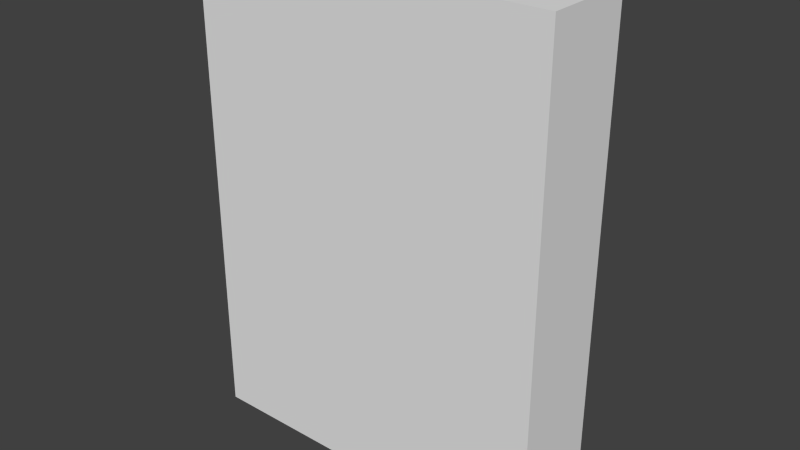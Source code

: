 # Source: chargerpad.blend  (saved by Blender 2.75.0; exported with 4.5.12 LTS)
import bpy
from mathutils import Matrix  # noqa: F401  (used for matrix-valued properties, if any)

bpy.ops.wm.read_factory_settings(use_empty=True)
scene = bpy.context.scene
scene.name = 'Scene'

# ---- collections
col_collection_1 = bpy.data.collections.new('Collection 1'); scene.collection.children.link(col_collection_1)

# ---- materials (node trees are filled in below, after node groups)
mat_material = bpy.data.materials.new('Material')
mat_material.alpha_threshold = 0.0
mat_material.use_transparent_shadow = False
mat_material.roughness = 0.5
mat_material.line_color = (0.0, 0.0, 0.0, 1.0)

# ---- material node trees

# ---- world
world_world = bpy.data.worlds.new('World'); scene.world = world_world
world_world.color = (0.05088, 0.05088, 0.05088)
world_world.use_sun_shadow = False
world_world.sun_shadow_jitter_overblur = 0.0
world_world.cycles.sampling_method = 'MANUAL'
world_world.cycles.sample_map_resolution = 256

# ---- meshes
me_cube = bpy.data.meshes.new('Cube')
me_cube.from_pydata([(0.25, 0.1875, -0.3337), (0.25, 0.0625, -0.3337), (-0.25, 0.0625, -0.3337), (-0.25, 0.1875, -0.3337), (0.25, 0.1875, 0.3337), (0.25, 0.0625, 0.3337), (-0.25, 0.0625, 0.3337), (-0.25, 0.1875, 0.3337), (2.98e-08, 0.1875, -0.3337), (0.25, 0.1875, 0.0), (-0.25, 0.1875, 0.0), (2.98e-08, 0.1875, 0.3337), (5.96e-08, 0.1875, 0.0), (-0.25, 0.0625, 0.0), (-1.639e-07, 0.0625, 0.3337), (0.25, 0.0625, 0.0), (-2.98e-08, 0.0625, -0.3337), (-0.25, 0.2109, 0.08931), (-0.25, 0.2109, 0.2444), (4.47e-08, 0.2109, 0.2444), (7.451e-08, 0.2109, 0.08931)], [], [(0, 1, 16, 8), (11, 7, 6, 14), (9, 4, 5, 15), (1, 15, 5, 14, 6, 13, 2, 16), (2, 13, 10, 3), (12, 8, 3, 10), (12, 10, 17, 20), (4, 9, 12, 11), (9, 0, 8, 12), (13, 6, 7, 10), (4, 11, 14, 5), (0, 9, 15, 1), (8, 16, 2, 3), (19, 20, 17, 18), (7, 11, 19, 18), (10, 7, 18, 17), (11, 12, 20, 19)])
_uv = me_cube.uv_layers.new(name='UVMap')
_uv.uv.foreach_set('vector', [0.1762, 0.9973, 0.07149, 0.9973, 0.07149, 0.7487, 0.1762, 0.7487, 0.07217, 0.9978, 0.07217, 0.7481, 0.1755, 0.7481, 0.1755, 0.9978, 0.07217, 0.9978, 0.07217, 0.7481, 0.1755, 0.7481, 0.1755, 0.9978, 0.2124, 0.5051, 0.2124, 0.6253, 0.2124, 0.7456, 0.1223, 0.7456, 0.03221, 0.7456, 0.03221, 0.6253, 0.03221, 0.5051, 0.1223, 0.5051, 0.07217, 0.9978, 0.07217, 0.7481, 0.1755, 0.7481, 0.1755, 0.9978, 0.3864, 0.9952, 0.3864, 0.8751, 0.4991, 0.8751, 0.4991, 0.9952, 0.3836, 0.9948, 0.4963, 0.9948, 0.4963, 0.9948, 0.3836, 0.9948, 0.2721, 0.9964, 0.2721, 0.8761, 0.3621, 0.8761, 0.3621, 0.9964, 0.2432, 0.4965, 0.003454, 0.4965, 0.003454, 0.2511, 0.2432, 0.2511, 0.07217, 0.9978, 0.07217, 0.7481, 0.1755, 0.7481, 0.1755, 0.9978, 0.07217, 0.9978, 0.07217, 0.7481, 0.1755, 0.7481, 0.1755, 0.9978, 0.07217, 0.9978, 0.07217, 0.7481, 0.1755, 0.7481, 0.1755, 0.9978, 0.1762, 0.9973, 0.07149, 0.9973, 0.07149, 0.7487, 0.1762, 0.7487, 0.5072, 0.7293, 0.5072, 0.5109, 0.8543, 0.5109, 0.8543, 0.7293, 0.07217, 0.7481, 0.07217, 0.9978, 0.07217, 0.9978, 0.07217, 0.7481, 0.1755, 0.9978, 0.1755, 0.7481, 0.1755, 0.7481, 0.1755, 0.9978, 0.3621, 0.9964, 0.3621, 0.8761, 0.3621, 0.8761, 0.3621, 0.9964])
me_cube.materials.append(mat_material)
me_cube.use_remesh_preserve_volume = False
me_cube.use_remesh_preserve_attributes = False
me_cube.use_mirror_vertex_groups = False
me_cube.update()

# ---- objects
ob_cube = bpy.data.objects.new('Cube', me_cube)

# ---- transforms, parenting, visibility, modifiers, constraints
ob_cube.location = (0.0, 0.0, 0.0)
ob_cube.lock_rotations_4d = False
ob_cube.empty_display_type = 'ARROWS'
ob_cube.lineart.crease_threshold = 0.0

# ---- collection membership
col_collection_1.objects.link(ob_cube)

# ---- scene / render settings (as saved in the file)
scene.frame_start = 1; scene.frame_end = 250; scene.frame_set(1)
scene.render.engine = 'BLENDER_EEVEE_NEXT'
scene.render.resolution_percentage = 50
scene.render.dither_intensity = 0.0
scene.cycles.use_denoising = False
scene.cycles.samples = 10
scene.cycles.sampling_pattern = 'TABULATED_SOBOL'
scene.cycles.light_sampling_threshold = 0.0
scene.cycles.use_adaptive_sampling = False
scene.cycles.use_light_tree = False
scene.cycles.blur_glossy = 0.0
scene.cycles.pixel_filter_type = 'GAUSSIAN'
scene.cycles.sample_clamp_indirect = 0.0
scene.view_settings.view_transform = 'Standard'
bpy.context.view_layer.update()

# ---- added for rendering (the .blend has no active camera and no usable light): camera, sun
cam_auto = bpy.data.cameras.new('AutoCamera')
cam_auto.lens = 50.0
cam_auto.sensor_width = 36.0
cam_auto.clip_end = 1000.0
ob_auto_camera = bpy.data.objects.new('AutoCamera', cam_auto)
scene.collection.objects.link(ob_auto_camera)
ob_auto_camera.location = (0.78374, -0.803807, 0.626992)
ob_auto_camera.rotation_euler = (1.09748, -7.21219e-08, 0.694738)
scene.camera = ob_auto_camera
light_auto_sun = bpy.data.lights.new('AutoSun', 'SUN')
light_auto_sun.energy = 3.0
light_auto_sun.angle = 0.0523599
ob_auto_sun = bpy.data.objects.new('AutoSun', light_auto_sun)
scene.collection.objects.link(ob_auto_sun)
ob_auto_sun.rotation_euler = (0.872665, 0.174533, 0.523599)
bpy.context.view_layer.update()
